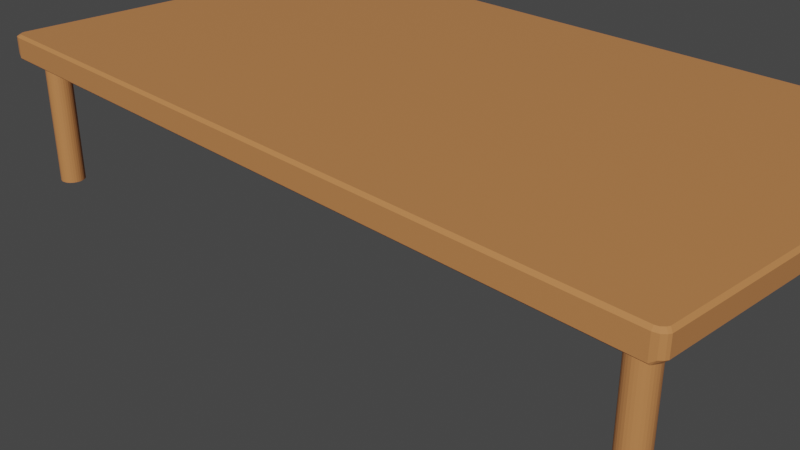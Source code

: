 # Source: Large_Table_rectangle_UV.blend  (saved by Blender 2.80.75; exported with 4.5.12 LTS)
import bpy
from mathutils import Matrix  # noqa: F401  (used for matrix-valued properties, if any)

bpy.ops.wm.read_factory_settings(use_empty=True)
scene = bpy.context.scene
scene.name = 'Scene'

# ---- collections
col_collection = bpy.data.collections.new('Collection'); scene.collection.children.link(col_collection)

# ---- materials (node trees are filled in below, after node groups)
mat_medium_wood_006 = bpy.data.materials.new('Medium Wood.006')
mat_medium_wood_006.preview_render_type = 'CUBE'
mat_outline_004 = bpy.data.materials.new('Outline.004')
mat_outline_004.use_backface_culling = True

# ---- material node trees
mat_medium_wood_006.use_nodes = True; mat_medium_wood_006.node_tree.nodes.clear()
_N = mat_medium_wood_006.node_tree.nodes; _L = mat_medium_wood_006.node_tree.links
n0 = _N.new('ShaderNodeOutputMaterial'); n0.name = 'Material Output'; n0.location = (421, 343)
n0.target = 'CYCLES'
n1 = _N.new('ShaderNodeBsdfPrincipled'); n1.name = 'Principled BSDF'; n1.location = (104, 337)
n1.distribution = 'GGX'
n1.subsurface_method = 'RANDOM_WALK_SKIN'
n1.inputs[0].default_value = (0.552, 0.2232, 0.07619, 1.0)
n1.inputs[3].default_value = 1.45
n1.inputs[27].default_value = (0.0, 0.0, 0.0, 1.0)
n1.inputs[28].default_value = 1.0
n2 = _N.new('ShaderNodeOutputMaterial'); n2.name = 'Material Output.001'; n2.location = (0, 0)
n2.target = 'EEVEE'
n3 = _N.new('ShaderNodeMixShader'); n3.name = 'Mix Shader'; n3.location = (0, 0)
n3.label = 'Disable Shadow'
n3.hide = True
n4 = _N.new('ShaderNodeLightPath'); n4.name = 'Light Path'; n4.location = (0, 0)
n4.hide = True
n5 = _N.new('ShaderNodeBsdfTransparent'); n5.name = 'Transparent BSDF'; n5.location = (0, 0)
n5.hide = True
_L.new(n1.outputs[0], n0.inputs[0])
_L.new(n1.outputs[0], n3.inputs[1])
_L.new(n3.outputs[0], n2.inputs[0])
_L.new(n4.outputs[1], n3.inputs[0])
_L.new(n5.outputs[0], n3.inputs[2])
n0.is_active_output = True
mat_outline_004.use_nodes = True; mat_outline_004.node_tree.nodes.clear()
_N = mat_outline_004.node_tree.nodes; _L = mat_outline_004.node_tree.links
n0 = _N.new('ShaderNodeOutputMaterial'); n0.name = 'Material Output'; n0.location = (300, 300)
n0.target = 'CYCLES'
n1 = _N.new('ShaderNodeEmission'); n1.name = 'Emission'; n1.location = (10, 300)
n1.inputs[0].default_value = (0.016, 0.01444, 0.03434, 1.0)
n2 = _N.new('ShaderNodeOutputMaterial'); n2.name = 'Material Output.001'; n2.location = (0, 0)
n2.target = 'EEVEE'
n3 = _N.new('ShaderNodeMixShader'); n3.name = 'Mix Shader'; n3.location = (0, 0)
n3.label = 'Disable Shadow'
n3.hide = True
n4 = _N.new('ShaderNodeLightPath'); n4.name = 'Light Path'; n4.location = (0, 0)
n4.hide = True
n5 = _N.new('ShaderNodeBsdfTransparent'); n5.name = 'Transparent BSDF'; n5.location = (0, 0)
n5.hide = True
_L.new(n1.outputs[0], n0.inputs[0])
_L.new(n1.outputs[0], n3.inputs[1])
_L.new(n3.outputs[0], n2.inputs[0])
_L.new(n4.outputs[1], n3.inputs[0])
_L.new(n5.outputs[0], n3.inputs[2])
n0.is_active_output = True

# ---- world
world_world = bpy.data.worlds.new('World'); scene.world = world_world
world_world.use_nodes = True; world_world.node_tree.nodes.clear()
_N = world_world.node_tree.nodes; _L = world_world.node_tree.links
n0 = _N.new('ShaderNodeOutputWorld'); n0.name = 'World Output'; n0.location = (300, 300)
n1 = _N.new('ShaderNodeBackground'); n1.name = 'Background'; n1.location = (10, 300)
n1.inputs[0].default_value = (0.05088, 0.05088, 0.05088, 1.0)
_L.new(n1.outputs[0], n0.inputs[0])
n0.is_active_output = True
world_world.color = (0.05088, 0.05088, 0.05088)
world_world.use_sun_shadow = False
world_world.sun_shadow_jitter_overblur = 0.0

# ---- cameras
cam_camera = bpy.data.cameras.new('Camera')
cam_camera.clip_end = 100.0
cam_camera.ortho_scale = 7.314

# ---- meshes
me_plane_016 = bpy.data.meshes.new('Plane.016')
me_plane_016.from_pydata([(-1.851, -2.913, 0.4847), (-1.842, -2.947, 0.5171), (-1.864, -2.937, 0.5171), (-1.903, -2.863, 0.4841), (-1.892, -2.873, 0.4727), (-1.892, -2.908, 0.5171), (1.892, -2.873, 0.474), (1.903, -2.863, 0.4854), (1.892, -2.908, 0.5179), (1.851, -2.913, 0.4855), (1.864, -2.937, 0.5179), (1.842, -2.947, 0.5179), (-1.892, 3.823, 0.4727), (-1.903, 3.813, 0.4841), (-1.892, 3.858, 0.5171), (-1.851, 3.863, 0.4847), (-1.864, 3.886, 0.5171), (-1.842, 3.897, 0.5171), (1.851, 3.863, 0.4855), (1.842, 3.897, 0.5179), (1.864, 3.886, 0.5179), (1.903, 3.813, 0.4854), (1.892, 3.823, 0.474), (1.892, 3.858, 0.5179), (-1.873, -2.854, 0.6941), (-1.866, -2.884, 0.6941), (-1.842, -2.908, 0.6941), (-1.821, -2.918, 0.6941), (1.821, -2.918, 0.6941), (1.842, -2.908, 0.6941), (1.873, -2.854, 0.6941), (1.866, -2.884, 0.6941), (-1.821, 3.868, 0.6941), (-1.842, 3.858, 0.6941), (-1.873, 3.804, 0.6941), (-1.866, 3.833, 0.6941), (1.873, 3.804, 0.6941), (1.866, 3.833, 0.6941), (1.842, 3.858, 0.6941), (1.821, 3.868, 0.6941), (-1.659, -2.575, -0.6036), (-1.659, -2.575, 0.5515), (-1.637, -2.577, -0.6036), (-1.637, -2.577, 0.5515), (-1.616, -2.584, -0.6036), (-1.616, -2.584, 0.5515), (-1.597, -2.594, -0.6036), (-1.597, -2.594, 0.5515), (-1.58, -2.608, -0.6036), (-1.58, -2.608, 0.5515), (-1.566, -2.625, -0.6036), (-1.566, -2.625, 0.5515), (-1.556, -2.644, -0.6036), (-1.556, -2.644, 0.5515), (-1.55, -2.665, -0.6036), (-1.55, -2.665, 0.5515), (-1.547, -2.687, -0.6036), (-1.547, -2.687, 0.5515), (-1.55, -2.709, -0.6036), (-1.55, -2.709, 0.5515), (-1.556, -2.729, -0.6036), (-1.556, -2.729, 0.5515), (-1.566, -2.749, -0.6036), (-1.566, -2.749, 0.5515), (-1.58, -2.766, -0.6036), (-1.58, -2.766, 0.5515), (-1.597, -2.78, -0.6036), (-1.597, -2.78, 0.5515), (-1.616, -2.79, -0.6036), (-1.616, -2.79, 0.5515), (-1.637, -2.796, -0.6036), (-1.637, -2.796, 0.5515), (-1.659, -2.798, -0.6036), (-1.659, -2.798, 0.5515), (-1.681, -2.796, -0.6036), (-1.681, -2.796, 0.5515), (-1.702, -2.79, -0.6036), (-1.702, -2.79, 0.5515), (-1.721, -2.78, -0.6036), (-1.721, -2.78, 0.5515), (-1.738, -2.766, -0.6036), (-1.738, -2.766, 0.5515), (-1.752, -2.749, -0.6036), (-1.752, -2.749, 0.5515), (-1.762, -2.729, -0.6036), (-1.762, -2.729, 0.5515), (-1.768, -2.709, -0.6036), (-1.768, -2.709, 0.5515), (-1.771, -2.687, -0.6036), (-1.771, -2.687, 0.5515), (-1.768, -2.665, -0.6036), (-1.768, -2.665, 0.5515), (-1.762, -2.644, -0.6036), (-1.762, -2.644, 0.5515), (-1.752, -2.625, -0.6036), (-1.752, -2.625, 0.5515), (-1.738, -2.608, -0.6036), (-1.738, -2.608, 0.5515), (-1.721, -2.594, -0.6036), (-1.721, -2.594, 0.5515), (-1.702, -2.584, -0.6036), (-1.702, -2.584, 0.5515), (-1.681, -2.577, -0.6036), (-1.681, -2.577, 0.5515), (1.659, -2.575, -0.6036), (1.659, -2.575, 0.5515), (1.681, -2.577, -0.6036), (1.681, -2.577, 0.5515), (1.702, -2.584, -0.6036), (1.702, -2.584, 0.5515), (1.721, -2.594, -0.6036), (1.721, -2.594, 0.5515), (1.738, -2.608, -0.6036), (1.738, -2.608, 0.5515), (1.752, -2.625, -0.6036), (1.752, -2.625, 0.5515), (1.762, -2.644, -0.6036), (1.762, -2.644, 0.5515), (1.768, -2.665, -0.6036), (1.768, -2.665, 0.5515), (1.771, -2.687, -0.6036), (1.771, -2.687, 0.5515), (1.768, -2.709, -0.6036), (1.768, -2.709, 0.5515), (1.762, -2.729, -0.6036), (1.762, -2.729, 0.5515), (1.752, -2.749, -0.6036), (1.752, -2.749, 0.5515), (1.738, -2.766, -0.6036), (1.738, -2.766, 0.5515), (1.721, -2.78, -0.6036), (1.721, -2.78, 0.5515), (1.702, -2.79, -0.6036), (1.702, -2.79, 0.5515), (1.681, -2.796, -0.6036), (1.681, -2.796, 0.5515), (1.659, -2.798, -0.6036), (1.659, -2.798, 0.5515), (1.637, -2.796, -0.6036), (1.637, -2.796, 0.5515), (1.616, -2.79, -0.6036), (1.616, -2.79, 0.5515), (1.597, -2.78, -0.6036), (1.597, -2.78, 0.5515), (1.58, -2.766, -0.6036), (1.58, -2.766, 0.5515), (1.566, -2.749, -0.6036), (1.566, -2.749, 0.5515), (1.556, -2.729, -0.6036), (1.556, -2.729, 0.5515), (1.55, -2.709, -0.6036), (1.55, -2.709, 0.5515), (1.547, -2.687, -0.6036), (1.547, -2.687, 0.5515), (1.55, -2.665, -0.6036), (1.55, -2.665, 0.5515), (1.556, -2.644, -0.6036), (1.556, -2.644, 0.5515), (1.566, -2.625, -0.6036), (1.566, -2.625, 0.5515), (1.58, -2.608, -0.6036), (1.58, -2.608, 0.5515), (1.597, -2.594, -0.6036), (1.597, -2.594, 0.5515), (1.616, -2.584, -0.6036), (1.616, -2.584, 0.5515), (1.637, -2.577, -0.6036), (1.637, -2.577, 0.5515), (1.637, 3.744, -0.6941), (1.616, 3.738, -0.6941), (1.597, 3.728, -0.6941), (1.58, 3.714, -0.6941), (1.566, 3.697, -0.6941), (1.556, 3.678, -0.6941), (1.55, 3.657, -0.6941), (1.547, 3.635, -0.6941), (1.55, 3.613, -0.6941), (1.556, 3.592, -0.6941), (1.566, 3.573, -0.6941), (1.58, 3.556, -0.6941), (1.597, 3.542, -0.6941), (1.616, 3.532, -0.6941), (1.637, 3.526, -0.6941), (1.659, 3.524, -0.6941), (1.681, 3.526, -0.6941), (1.702, 3.532, -0.6941), (1.721, 3.542, -0.6941), (1.738, 3.556, -0.6941), (1.752, 3.573, -0.6941), (1.762, 3.592, -0.6941), (1.768, 3.613, -0.6941), (1.771, 3.635, -0.6941), (1.768, 3.657, -0.6941), (1.762, 3.678, -0.6941), (1.752, 3.697, -0.6941), (1.738, 3.714, -0.6941), (1.721, 3.728, -0.6941), (1.702, 3.738, -0.6941), (1.681, 3.744, -0.6941), (1.659, 3.747, -0.6941), (-1.681, 3.744, -0.6941), (-1.702, 3.738, -0.6941), (-1.721, 3.728, -0.6941), (-1.738, 3.714, -0.6941), (-1.752, 3.697, -0.6941), (-1.762, 3.678, -0.6941), (-1.768, 3.657, -0.6941), (-1.771, 3.635, -0.6941), (-1.768, 3.613, -0.6941), (-1.762, 3.592, -0.6941), (-1.752, 3.573, -0.6941), (-1.738, 3.556, -0.6941), (-1.721, 3.542, -0.6941), (-1.702, 3.532, -0.6941), (-1.681, 3.526, -0.6941), (-1.659, 3.524, -0.6941), (-1.637, 3.526, -0.6941), (-1.616, 3.532, -0.6941), (-1.597, 3.542, -0.6941), (-1.58, 3.556, -0.6941), (-1.566, 3.573, -0.6941), (-1.556, 3.592, -0.6941), (-1.55, 3.613, -0.6941), (-1.547, 3.635, -0.6941), (-1.55, 3.657, -0.6941), (-1.556, 3.678, -0.6941), (-1.566, 3.697, -0.6941), (-1.58, 3.714, -0.6941), (-1.597, 3.728, -0.6941), (-1.616, 3.738, -0.6941), (-1.637, 3.744, -0.6941), (-1.659, 3.747, -0.6941), (1.637, 3.744, 0.5515), (1.637, 3.744, -0.6036), (1.616, 3.738, 0.5515), (1.616, 3.738, -0.6036), (1.597, 3.728, 0.5515), (1.597, 3.728, -0.6036), (1.58, 3.714, 0.5515), (1.58, 3.714, -0.6036), (1.566, 3.697, 0.5515), (1.566, 3.697, -0.6036), (1.556, 3.678, 0.5515), (1.556, 3.678, -0.6036), (1.55, 3.657, 0.5515), (1.55, 3.657, -0.6036), (1.547, 3.635, 0.5515), (1.547, 3.635, -0.6036), (1.55, 3.613, 0.5515), (1.55, 3.613, -0.6036), (1.556, 3.592, 0.5515), (1.556, 3.592, -0.6036), (1.566, 3.573, 0.5515), (1.566, 3.573, -0.6036), (1.58, 3.556, 0.5515), (1.58, 3.556, -0.6036), (1.597, 3.542, 0.5515), (1.597, 3.542, -0.6036), (1.616, 3.532, 0.5515), (1.616, 3.532, -0.6036), (1.637, 3.526, 0.5515), (1.637, 3.526, -0.6036), (1.659, 3.524, 0.5515), (1.659, 3.524, -0.6036), (1.681, 3.526, 0.5515), (1.681, 3.526, -0.6036), (1.702, 3.532, 0.5515), (1.702, 3.532, -0.6036), (1.721, 3.542, 0.5515), (1.721, 3.542, -0.6036), (1.738, 3.556, 0.5515), (1.738, 3.556, -0.6036), (1.752, 3.573, 0.5515), (1.752, 3.573, -0.6036), (1.762, 3.592, 0.5515), (1.762, 3.592, -0.6036), (1.768, 3.613, 0.5515), (1.768, 3.613, -0.6036), (1.771, 3.635, 0.5515), (1.771, 3.635, -0.6036), (1.768, 3.657, 0.5515), (1.768, 3.657, -0.6036), (1.762, 3.678, 0.5515), (1.762, 3.678, -0.6036), (1.752, 3.697, 0.5515), (1.752, 3.697, -0.6036), (1.738, 3.714, 0.5515), (1.738, 3.714, -0.6036), (-1.659, -2.575, -0.6941), (-1.637, -2.577, -0.6941), (-1.616, -2.584, -0.6941), (-1.597, -2.594, -0.6941), (-1.58, -2.608, -0.6941), (-1.566, -2.625, -0.6941), (-1.556, -2.644, -0.6941), (-1.55, -2.665, -0.6941), (-1.547, -2.687, -0.6941), (-1.55, -2.709, -0.6941), (-1.556, -2.729, -0.6941), (-1.566, -2.749, -0.6941), (-1.58, -2.766, -0.6941), (-1.597, -2.78, -0.6941), (-1.616, -2.79, -0.6941), (-1.637, -2.796, -0.6941), (-1.659, -2.798, -0.6941), (-1.681, -2.796, -0.6941), (-1.702, -2.79, -0.6941), (-1.721, -2.78, -0.6941), (-1.738, -2.766, -0.6941), (-1.752, -2.749, -0.6941), (-1.762, -2.729, -0.6941), (-1.768, -2.709, -0.6941), (-1.771, -2.687, -0.6941), (-1.768, -2.665, -0.6941), (-1.762, -2.644, -0.6941), (-1.752, -2.625, -0.6941), (-1.738, -2.608, -0.6941), (-1.721, -2.594, -0.6941), (-1.702, -2.584, -0.6941), (-1.681, -2.577, -0.6941), (1.659, -2.575, -0.6941), (1.681, -2.577, -0.6941), (1.702, -2.584, -0.6941), (1.721, -2.594, -0.6941), (1.738, -2.608, -0.6941), (1.752, -2.625, -0.6941), (1.762, -2.644, -0.6941), (1.768, -2.665, -0.6941), (1.771, -2.687, -0.6941), (1.768, -2.709, -0.6941), (1.762, -2.729, -0.6941), (1.752, -2.749, -0.6941), (1.738, -2.766, -0.6941), (1.721, -2.78, -0.6941), (1.702, -2.79, -0.6941), (1.681, -2.796, -0.6941), (1.659, -2.798, -0.6941), (1.637, -2.796, -0.6941), (1.616, -2.79, -0.6941), (1.597, -2.78, -0.6941), (1.58, -2.766, -0.6941), (1.566, -2.749, -0.6941), (1.556, -2.729, -0.6941), (1.55, -2.709, -0.6941), (1.547, -2.687, -0.6941), (1.55, -2.665, -0.6941), (1.556, -2.644, -0.6941), (1.566, -2.625, -0.6941), (1.58, -2.608, -0.6941), (1.597, -2.594, -0.6941), (1.616, -2.584, -0.6941), (1.637, -2.577, -0.6941), (1.721, 3.728, 0.5515), (1.721, 3.728, -0.6036), (1.702, 3.738, 0.5515), (1.702, 3.738, -0.6036), (1.681, 3.744, 0.5515), (1.681, 3.744, -0.6036), (1.659, 3.747, 0.5515), (1.659, 3.747, -0.6036), (-1.681, 3.744, 0.5515), (-1.681, 3.744, -0.6036), (-1.702, 3.738, 0.5515), (-1.702, 3.738, -0.6036), (-1.721, 3.728, 0.5515), (-1.721, 3.728, -0.6036), (-1.738, 3.714, 0.5515), (-1.738, 3.714, -0.6036), (-1.752, 3.697, 0.5515), (-1.752, 3.697, -0.6036), (-1.762, 3.678, 0.5515), (-1.762, 3.678, -0.6036), (-1.768, 3.657, 0.5515), (-1.768, 3.657, -0.6036), (-1.771, 3.635, 0.5515), (-1.771, 3.635, -0.6036), (-1.768, 3.613, 0.5515), (-1.768, 3.613, -0.6036), (-1.762, 3.592, 0.5515), (-1.762, 3.592, -0.6036), (-1.752, 3.573, 0.5515), (-1.752, 3.573, -0.6036), (-1.738, 3.556, 0.5515), (-1.738, 3.556, -0.6036), (-1.721, 3.542, 0.5515), (-1.721, 3.542, -0.6036), (-1.702, 3.532, 0.5515), (-1.702, 3.532, -0.6036), (-1.681, 3.526, 0.5515), (-1.681, 3.526, -0.6036), (-1.659, 3.524, 0.5515), (-1.659, 3.524, -0.6036), (-1.637, 3.526, 0.5515), (-1.637, 3.526, -0.6036), (-1.616, 3.532, 0.5515), (-1.616, 3.532, -0.6036), (-1.597, 3.542, 0.5515), (-1.597, 3.542, -0.6036), (-1.58, 3.556, 0.5515), (-1.58, 3.556, -0.6036), (-1.566, 3.573, 0.5515), (-1.566, 3.573, -0.6036), (-1.556, 3.592, 0.5515), (-1.556, 3.592, -0.6036), (-1.55, 3.613, 0.5515), (-1.55, 3.613, -0.6036), (-1.547, 3.635, 0.5515), (-1.547, 3.635, -0.6036), (-1.55, 3.657, 0.5515), (-1.55, 3.657, -0.6036), (-1.556, 3.678, 0.5515), (-1.556, 3.678, -0.6036), (-1.566, 3.697, 0.5515), (-1.566, 3.697, -0.6036), (-1.58, 3.714, 0.5515), (-1.58, 3.714, -0.6036), (-1.597, 3.728, 0.5515), (-1.597, 3.728, -0.6036), (-1.616, 3.738, 0.5515), (-1.616, 3.738, -0.6036), (-1.637, 3.744, 0.5515), (-1.637, 3.744, -0.6036), (-1.659, 3.747, 0.5515), (-1.659, 3.747, -0.6036), (-1.903, -2.863, 0.672), (-1.892, -2.908, 0.672), (-1.864, -2.937, 0.672), (-1.842, -2.947, 0.672), (1.842, -2.947, 0.672), (1.864, -2.937, 0.672), (1.892, -2.908, 0.672), (1.903, -2.863, 0.672), (-1.842, 3.897, 0.672), (-1.864, 3.886, 0.672), (-1.892, 3.858, 0.672), (-1.903, 3.813, 0.672), (1.903, 3.813, 0.672), (1.892, 3.858, 0.672), (1.864, 3.886, 0.672), (1.842, 3.897, 0.672)], [], [(0, 4, 12, 15, 18, 22, 6, 9), (14, 434, 433, 16), (437, 23, 20, 438), (13, 3, 424, 435), (19, 17, 432, 439), (7, 21, 436, 431), (1, 11, 428, 427), (8, 430, 429, 10), (0, 1, 2), (3, 4, 5), (6, 7, 8), (9, 10, 11), (12, 13, 14), (15, 16, 17), (18, 19, 20), (21, 22, 23), (24, 25, 26, 27, 28, 29, 31, 30, 36, 37, 38, 39, 32, 33, 35, 34), (15, 12, 14, 16), (13, 435, 434, 14), (432, 17, 16, 433), (436, 21, 23, 437), (22, 18, 20, 23), (19, 439, 438, 20), (9, 6, 8, 10), (7, 431, 430, 8), (428, 11, 10, 429), (424, 3, 5, 425), (4, 0, 2, 5), (1, 427, 426, 2), (12, 4, 3, 13), (11, 1, 0, 9), (17, 19, 18, 15), (21, 7, 6, 22), (425, 5, 2, 426), (257, 256, 254, 255), (40, 41, 43, 42), (42, 43, 45, 44), (44, 45, 47, 46), (46, 47, 49, 48), (48, 49, 51, 50), (50, 51, 53, 52), (52, 53, 55, 54), (54, 55, 57, 56), (56, 57, 59, 58), (58, 59, 61, 60), (60, 61, 63, 62), (62, 63, 65, 64), (64, 65, 67, 66), (66, 67, 69, 68), (68, 69, 71, 70), (70, 71, 73, 72), (72, 73, 75, 74), (74, 75, 77, 76), (76, 77, 79, 78), (78, 79, 81, 80), (80, 81, 83, 82), (82, 83, 85, 84), (84, 85, 87, 86), (86, 87, 89, 88), (88, 89, 91, 90), (90, 91, 93, 92), (92, 93, 95, 94), (94, 95, 97, 96), (96, 97, 99, 98), (98, 99, 101, 100), (43, 41, 103, 101, 99, 97, 95, 93, 91, 89, 87, 85, 83, 81, 79, 77, 75, 73, 71, 69, 67, 65, 63, 61, 59, 57, 55, 53, 51, 49, 47, 45), (100, 101, 103, 102), (102, 103, 41, 40), (104, 105, 107, 106), (106, 107, 109, 108), (108, 109, 111, 110), (110, 111, 113, 112), (112, 113, 115, 114), (114, 115, 117, 116), (116, 117, 119, 118), (118, 119, 121, 120), (120, 121, 123, 122), (122, 123, 125, 124), (124, 125, 127, 126), (126, 127, 129, 128), (128, 129, 131, 130), (130, 131, 133, 132), (132, 133, 135, 134), (134, 135, 137, 136), (136, 137, 139, 138), (138, 139, 141, 140), (140, 141, 143, 142), (142, 143, 145, 144), (144, 145, 147, 146), (146, 147, 149, 148), (148, 149, 151, 150), (150, 151, 153, 152), (152, 153, 155, 154), (154, 155, 157, 156), (156, 157, 159, 158), (158, 159, 161, 160), (160, 161, 163, 162), (162, 163, 165, 164), (107, 105, 167, 165, 163, 161, 159, 157, 155, 153, 151, 149, 147, 145, 143, 141, 139, 137, 135, 133, 131, 129, 127, 125, 123, 121, 119, 117, 115, 113, 111, 109), (164, 165, 167, 166), (166, 167, 105, 104), (387, 386, 384, 385), (257, 255, 179, 180), (357, 355, 197, 198), (393, 391, 215, 216), (359, 357, 198, 199), (361, 423, 231, 200), (397, 395, 217, 218), (399, 397, 218, 219), (267, 265, 184, 185), (401, 399, 219, 220), (269, 267, 185, 186), (403, 401, 220, 221), (271, 269, 186, 187), (405, 403, 221, 222), (273, 271, 187, 188), (407, 405, 222, 223), (275, 273, 188, 189), (409, 407, 223, 224), (277, 275, 189, 190), (411, 409, 224, 225), (279, 277, 190, 191), (413, 411, 225, 226), (281, 279, 191, 192), (415, 413, 226, 227), (283, 281, 192, 193), (417, 415, 227, 228), (285, 283, 193, 194), (419, 417, 228, 229), (287, 285, 194, 195), (421, 419, 229, 230), (74, 76, 306, 305), (199, 198, 197, 196, 195, 194, 193, 192, 191, 190, 189, 188, 187, 186, 185, 184, 183, 182, 181, 180, 179, 178, 177, 176, 175, 174, 173, 172, 171, 170, 169, 168), (233, 232, 358, 359), (356, 358, 232, 234, 236, 238, 240, 242, 244, 246, 248, 250, 252, 254, 256, 258, 260, 262, 264, 266, 268, 270, 272, 274, 276, 278, 280, 282, 284, 286, 352, 354), (239, 238, 236, 237), (243, 242, 240, 241), (247, 246, 244, 245), (251, 250, 248, 249), (255, 254, 252, 253), (259, 258, 256, 257), (263, 262, 260, 261), (267, 266, 264, 265), (271, 270, 268, 269), (275, 274, 272, 273), (279, 278, 276, 277), (283, 282, 280, 281), (287, 286, 284, 285), (355, 354, 352, 353), (359, 358, 356, 357), (363, 362, 360, 361), (365, 364, 362, 363), (369, 368, 366, 367), (373, 372, 370, 371), (377, 376, 374, 375), (381, 380, 378, 379), (385, 384, 382, 383), (389, 388, 386, 387), (393, 392, 390, 391), (397, 396, 394, 395), (401, 400, 398, 399), (405, 404, 402, 403), (389, 387, 213, 214), (409, 408, 406, 407), (231, 230, 229, 228, 227, 226, 225, 224, 223, 222, 221, 220, 219, 218, 217, 216, 215, 214, 213, 212, 211, 210, 209, 208, 207, 206, 205, 204, 203, 202, 201, 200), (108, 110, 323, 322), (265, 263, 183, 184), (413, 412, 410, 411), (415, 414, 412, 413), (288, 289, 290, 291, 292, 293, 294, 295, 296, 297, 298, 299, 300, 301, 302, 303, 304, 305, 306, 307, 308, 309, 310, 311, 312, 313, 314, 315, 316, 317, 318, 319), (320, 321, 322, 323, 324, 325, 326, 327, 328, 329, 330, 331, 332, 333, 334, 335, 336, 337, 338, 339, 340, 341, 342, 343, 344, 345, 346, 347, 348, 349, 350, 351), (417, 416, 414, 415), (419, 418, 416, 417), (379, 377, 208, 209), (395, 393, 216, 217), (144, 146, 341, 340), (110, 112, 324, 323), (76, 78, 307, 306), (42, 44, 290, 289), (391, 390, 388, 389), (261, 260, 258, 259), (247, 245, 174, 175), (263, 261, 182, 183), (146, 148, 342, 341), (112, 114, 325, 324), (78, 80, 308, 307), (44, 46, 291, 290), (395, 394, 392, 393), (265, 264, 262, 263), (381, 379, 209, 210), (363, 361, 200, 201), (148, 150, 343, 342), (114, 116, 326, 325), (80, 82, 309, 308), (46, 48, 292, 291), (399, 398, 396, 397), (269, 268, 266, 267), (249, 247, 175, 176), (365, 363, 201, 202), (150, 152, 344, 343), (116, 118, 327, 326), (82, 84, 310, 309), (48, 50, 293, 292), (403, 402, 400, 401), (273, 272, 270, 271), (383, 381, 210, 211), (233, 359, 199, 168), (152, 154, 345, 344), (118, 120, 328, 327), (84, 86, 311, 310), (50, 52, 294, 293), (407, 406, 404, 405), (277, 276, 274, 275), (251, 249, 176, 177), (367, 365, 202, 203), (154, 156, 346, 345), (120, 122, 329, 328), (86, 88, 312, 311), (52, 54, 295, 294), (411, 410, 408, 409), (281, 280, 278, 279), (385, 383, 211, 212), (235, 233, 168, 169), (156, 158, 347, 346), (122, 124, 330, 329), (88, 90, 313, 312), (54, 56, 296, 295), (355, 353, 196, 197), (285, 284, 282, 283), (253, 251, 177, 178), (369, 367, 203, 204), (158, 160, 348, 347), (124, 126, 331, 330), (90, 92, 314, 313), (56, 58, 297, 296), (353, 352, 286, 287), (387, 385, 212, 213), (237, 235, 169, 170), (160, 162, 349, 348), (126, 128, 332, 331), (92, 94, 315, 314), (58, 60, 298, 297), (357, 356, 354, 355), (353, 287, 195, 196), (371, 369, 204, 205), (162, 164, 350, 349), (128, 130, 333, 332), (94, 96, 316, 315), (255, 253, 178, 179), (60, 62, 299, 298), (361, 360, 422, 423), (239, 237, 170, 171), (164, 166, 351, 350), (130, 132, 334, 333), (96, 98, 317, 316), (62, 64, 300, 299), (420, 422, 360, 362, 364, 366, 368, 370, 372, 374, 376, 378, 380, 382, 384, 386, 388, 390, 392, 394, 396, 398, 400, 402, 404, 406, 408, 410, 412, 414, 416, 418), (235, 234, 232, 233), (373, 371, 205, 206), (166, 104, 320, 351), (132, 134, 335, 334), (98, 100, 318, 317), (64, 66, 301, 300), (367, 366, 364, 365), (237, 236, 234, 235), (241, 239, 171, 172), (134, 136, 336, 335), (100, 102, 319, 318), (66, 68, 302, 301), (371, 370, 368, 369), (241, 240, 238, 239), (375, 373, 206, 207), (423, 421, 230, 231), (136, 138, 337, 336), (102, 40, 288, 319), (68, 70, 303, 302), (375, 374, 372, 373), (245, 244, 242, 243), (243, 241, 172, 173), (104, 106, 321, 320), (391, 389, 214, 215), (138, 140, 338, 337), (70, 72, 304, 303), (379, 378, 376, 377), (249, 248, 246, 247), (377, 375, 207, 208), (259, 257, 180, 181), (140, 142, 339, 338), (106, 108, 322, 321), (72, 74, 305, 304), (383, 382, 380, 381), (253, 252, 250, 251), (245, 243, 173, 174), (261, 259, 181, 182), (142, 144, 340, 339), (40, 42, 289, 288), (423, 422, 420, 421), (421, 420, 418, 419), (25, 24, 424, 425), (27, 26, 426, 427), (29, 28, 428, 429), (30, 31, 430, 431), (33, 32, 432, 433), (34, 35, 434, 435), (37, 36, 436, 437), (39, 38, 438, 439), (35, 33, 433, 434), (38, 37, 437, 438), (31, 29, 429, 430), (26, 25, 425, 426), (24, 34, 435, 424), (28, 27, 427, 428), (36, 30, 431, 436), (32, 39, 439, 432)])
_uv = me_plane_016.uv_layers.new(name='UVMap')
_uv.uv.foreach_set('vector', [0.02671, 0.008566, 0.005853, 0.0275, 0.005853, 0.9725, 0.02671, 0.9914, 0.9733, 0.9914, 0.9941, 0.9725, 0.9941, 0.0275, 0.9733, 0.008566, 0.005556, 0.9798, 0.005556, 0.9798, 0.0202, 0.9944, 0.0202, 0.9944, 0.9944, 0.9798, 0.9944, 0.9798, 0.9798, 0.9944, 0.9798, 0.9944, 0.0, 0.9686, 0.0, 0.03142, 0.0, 0.03142, 0.0, 0.9686, 0.9684, 1.0, 0.03161, 1.0, 0.03161, 1.0, 0.9684, 1.0, 1.0, 0.03142, 1.0, 0.9686, 1.0, 0.9686, 1.0, 0.03142, 0.03161, 0.0, 0.9684, 0.0, 0.9684, 0.0, 0.03161, 0.0, 0.9944, 0.0202, 0.9944, 0.0202, 0.9798, 0.005556, 0.9798, 0.005556, 0.02671, 0.008566, 0.03161, 0.0, 0.0202, 0.005556, 0.0, 0.03142, 0.005853, 0.0275, 0.005556, 0.0202, 0.9941, 0.0275, 1.0, 0.03142, 0.9944, 0.0202, 0.9733, 0.008566, 0.9798, 0.005556, 0.9684, 0.0, 0.005853, 0.9725, 0.0, 0.9686, 0.005556, 0.9798, 0.02671, 0.9914, 0.0202, 0.9944, 0.03161, 1.0, 0.9733, 0.9914, 0.9684, 1.0, 0.9798, 0.9944, 1.0, 0.9686, 0.9941, 0.9725, 0.9944, 0.9798, 0.004988, 0.03122, 0.008656, 0.02376, 0.02139, 0.01203, 0.03201, 0.006751, 0.968, 0.006751, 0.9786, 0.01203, 0.9913, 0.02376, 0.995, 0.03122, 0.995, 0.9688, 0.9913, 0.9762, 0.9786, 0.988, 0.968, 0.9932, 0.03201, 0.9932, 0.02139, 0.988, 0.008656, 0.9762, 0.004988, 0.9688, 0.02671, 0.9914, 0.005853, 0.9725, 0.005556, 0.9798, 0.0202, 0.9944, 0.0, 0.9686, 0.0, 0.9686, 0.005556, 0.9798, 0.005556, 0.9798, 0.03161, 1.0, 0.03161, 1.0, 0.0202, 0.9944, 0.0202, 0.9944, 1.0, 0.9686, 1.0, 0.9686, 0.9944, 0.9798, 0.9944, 0.9798, 0.9941, 0.9725, 0.9733, 0.9914, 0.9798, 0.9944, 0.9944, 0.9798, 0.9684, 1.0, 0.9684, 1.0, 0.9798, 0.9944, 0.9798, 0.9944, 0.9733, 0.008566, 0.9941, 0.0275, 0.9944, 0.0202, 0.9798, 0.005556, 1.0, 0.03142, 1.0, 0.03142, 0.9944, 0.0202, 0.9944, 0.0202, 0.9684, 0.0, 0.9684, 0.0, 0.9798, 0.005556, 0.9798, 0.005556, 0.0, 0.03142, 0.0, 0.03142, 0.005556, 0.0202, 0.005556, 0.0202, 0.005853, 0.0275, 0.02671, 0.008566, 0.0202, 0.005556, 0.005556, 0.0202, 0.03161, 0.0, 0.03161, 0.0, 0.0202, 0.005556, 0.0202, 0.005556, 0.005853, 0.9725, 0.005853, 0.0275, 0.0, 0.03142, 0.0, 0.9686, 0.9684, 0.0, 0.03161, 0.0, 0.02671, 0.008566, 0.9733, 0.008566, 0.03161, 1.0, 0.9684, 1.0, 0.9733, 0.9914, 0.02671, 0.9914, 1.0, 0.9686, 1.0, 0.03142, 0.9941, 0.0275, 0.9941, 0.9725, 0.005556, 0.0202, 0.005556, 0.0202, 0.0202, 0.005556, 0.0202, 0.005556, 0.4062, 0.5, 0.4062, 1.0, 0.375, 1.0, 0.375, 0.5, 1.0, 0.5, 1.0, 1.0, 0.9688, 1.0, 0.9688, 0.5, 0.9688, 0.5, 0.9688, 1.0, 0.9375, 1.0, 0.9375, 0.5, 0.9375, 0.5, 0.9375, 1.0, 0.9062, 1.0, 0.9062, 0.5, 0.9062, 0.5, 0.9062, 1.0, 0.875, 1.0, 0.875, 0.5, 0.875, 0.5, 0.875, 1.0, 0.8438, 1.0, 0.8438, 0.5, 0.8438, 0.5, 0.8438, 1.0, 0.8125, 1.0, 0.8125, 0.5, 0.8125, 0.5, 0.8125, 1.0, 0.7812, 1.0, 0.7812, 0.5, 0.7812, 0.5, 0.7812, 1.0, 0.75, 1.0, 0.75, 0.5, 0.75, 0.5, 0.75, 1.0, 0.7188, 1.0, 0.7188, 0.5, 0.7188, 0.5, 0.7188, 1.0, 0.6875, 1.0, 0.6875, 0.5, 0.6875, 0.5, 0.6875, 1.0, 0.6562, 1.0, 0.6562, 0.5, 0.6562, 0.5, 0.6562, 1.0, 0.625, 1.0, 0.625, 0.5, 0.625, 0.5, 0.625, 1.0, 0.5938, 1.0, 0.5938, 0.5, 0.5938, 0.5, 0.5938, 1.0, 0.5625, 1.0, 0.5625, 0.5, 0.5625, 0.5, 0.5625, 1.0, 0.5312, 1.0, 0.5312, 0.5, 0.5312, 0.5, 0.5312, 1.0, 0.5, 1.0, 0.5, 0.5, 0.5, 0.5, 0.5, 1.0, 0.4688, 1.0, 0.4688, 0.5, 0.4688, 0.5, 0.4688, 1.0, 0.4375, 1.0, 0.4375, 0.5, 0.4375, 0.5, 0.4375, 1.0, 0.4062, 1.0, 0.4062, 0.5, 0.4062, 0.5, 0.4062, 1.0, 0.375, 1.0, 0.375, 0.5, 0.375, 0.5, 0.375, 1.0, 0.3438, 1.0, 0.3438, 0.5, 0.3438, 0.5, 0.3438, 1.0, 0.3125, 1.0, 0.3125, 0.5, 0.3125, 0.5, 0.3125, 1.0, 0.2812, 1.0, 0.2812, 0.5, 0.2812, 0.5, 0.2812, 1.0, 0.25, 1.0, 0.25, 0.5, 0.25, 0.5, 0.25, 1.0, 0.2188, 1.0, 0.2188, 0.5, 0.2188, 0.5, 0.2188, 1.0, 0.1875, 1.0, 0.1875, 0.5, 0.1875, 0.5, 0.1875, 1.0, 0.1562, 1.0, 0.1562, 0.5, 0.1562, 0.5, 0.1562, 1.0, 0.125, 1.0, 0.125, 0.5, 0.125, 0.5, 0.125, 1.0, 0.09375, 1.0, 0.09375, 0.5, 0.09375, 0.5, 0.09375, 1.0, 0.0625, 1.0, 0.0625, 0.5, 0.4731, 0.2812, 0.4669, 0.2818, 0.4607, 0.2812, 0.4547, 0.2794, 0.4492, 0.2764, 0.4444, 0.2725, 0.4404, 0.2677, 0.4375, 0.2622, 0.4357, 0.2562, 0.4351, 0.25, 0.4357, 0.2438, 0.4375, 0.2378, 0.4404, 0.2323, 0.4444, 0.2275, 0.4492, 0.2236, 0.4547, 0.2206, 0.4607, 0.2188, 0.4669, 0.2182, 0.4731, 0.2188, 0.479, 0.2206, 0.4845, 0.2236, 0.4894, 0.2275, 0.4933, 0.2323, 0.4963, 0.2378, 0.4981, 0.2438, 0.4987, 0.25, 0.4981, 0.2562, 0.4963, 0.2622, 0.4933, 0.2677, 0.4894, 0.2725, 0.4845, 0.2764, 0.479, 0.2794, 0.0625, 0.5, 0.0625, 1.0, 0.03125, 1.0, 0.03125, 0.5, 0.03125, 0.5, 0.03125, 1.0, 0.0, 1.0, 0.0, 0.5, 1.0, 0.5, 1.0, 1.0, 0.9688, 1.0, 0.9688, 0.5, 0.9688, 0.5, 0.9688, 1.0, 0.9375, 1.0, 0.9375, 0.5, 0.9375, 0.5, 0.9375, 1.0, 0.9062, 1.0, 0.9062, 0.5, 0.9062, 0.5, 0.9062, 1.0, 0.875, 1.0, 0.875, 0.5, 0.875, 0.5, 0.875, 1.0, 0.8438, 1.0, 0.8438, 0.5, 0.8438, 0.5, 0.8438, 1.0, 0.8125, 1.0, 0.8125, 0.5, 0.8125, 0.5, 0.8125, 1.0, 0.7812, 1.0, 0.7812, 0.5, 0.7812, 0.5, 0.7812, 1.0, 0.75, 1.0, 0.75, 0.5, 0.75, 0.5, 0.75, 1.0, 0.7188, 1.0, 0.7188, 0.5, 0.7188, 0.5, 0.7188, 1.0, 0.6875, 1.0, 0.6875, 0.5, 0.6875, 0.5, 0.6875, 1.0, 0.6562, 1.0, 0.6562, 0.5, 0.6562, 0.5, 0.6562, 1.0, 0.625, 1.0, 0.625, 0.5, 0.625, 0.5, 0.625, 1.0, 0.5938, 1.0, 0.5938, 0.5, 0.5938, 0.5, 0.5938, 1.0, 0.5625, 1.0, 0.5625, 0.5, 0.5625, 0.5, 0.5625, 1.0, 0.5312, 1.0, 0.5312, 0.5, 0.5312, 0.5, 0.5312, 1.0, 0.5, 1.0, 0.5, 0.5, 0.5, 0.5, 0.5, 1.0, 0.4688, 1.0, 0.4688, 0.5, 0.4688, 0.5, 0.4688, 1.0, 0.4375, 1.0, 0.4375, 0.5, 0.4375, 0.5, 0.4375, 1.0, 0.4062, 1.0, 0.4062, 0.5, 0.4062, 0.5, 0.4062, 1.0, 0.375, 1.0, 0.375, 0.5, 0.375, 0.5, 0.375, 1.0, 0.3438, 1.0, 0.3438, 0.5, 0.3438, 0.5, 0.3438, 1.0, 0.3125, 1.0, 0.3125, 0.5, 0.3125, 0.5, 0.3125, 1.0, 0.2812, 1.0, 0.2812, 0.5, 0.2812, 0.5, 0.2812, 1.0, 0.25, 1.0, 0.25, 0.5, 0.25, 0.5, 0.25, 1.0, 0.2188, 1.0, 0.2188, 0.5, 0.2188, 0.5, 0.2188, 1.0, 0.1875, 1.0, 0.1875, 0.5, 0.1875, 0.5, 0.1875, 1.0, 0.1562, 1.0, 0.1562, 0.5, 0.1562, 0.5, 0.1562, 1.0, 0.125, 1.0, 0.125, 0.5, 0.125, 0.5, 0.125, 1.0, 0.09375, 1.0, 0.09375, 0.5, 0.09375, 0.5, 0.09375, 1.0, 0.0625, 1.0, 0.0625, 0.5, 0.4731, 0.2812, 0.4669, 0.2818, 0.4607, 0.2812, 0.4547, 0.2794, 0.4492, 0.2764, 0.4444, 0.2725, 0.4404, 0.2677, 0.4375, 0.2622, 0.4357, 0.2562, 0.4351, 0.25, 0.4357, 0.2438, 0.4375, 0.2378, 0.4404, 0.2323, 0.4444, 0.2275, 0.4492, 0.2236, 0.4547, 0.2206, 0.4607, 0.2188, 0.4669, 0.2182, 0.4731, 0.2188, 0.479, 0.2206, 0.4845, 0.2236, 0.4894, 0.2275, 0.4933, 0.2323, 0.4963, 0.2378, 0.4981, 0.2438, 0.4987, 0.25, 0.4981, 0.2562, 0.4963, 0.2622, 0.4933, 0.2677, 0.4894, 0.2725, 0.4845, 0.2764, 0.479, 0.2794, 0.0625, 0.5, 0.0625, 1.0, 0.03125, 1.0, 0.03125, 0.5, 0.03125, 0.5, 0.03125, 1.0, 0.0, 1.0, 0.0, 0.5, 0.4375, 0.5, 0.4375, 1.0, 0.4062, 1.0, 0.4062, 0.5, 0.4062, 0.5, 0.375, 0.5, 0.375, 0.5, 0.4062, 0.5, 0.9688, 0.5, 0.9375, 0.5, 0.9375, 0.5, 0.9688, 0.5, 0.5312, 0.5, 0.5, 0.5, 0.5, 0.5, 0.5312, 0.5, 1.0, 0.5, 0.9688, 0.5, 0.9688, 0.5, 1.0, 0.5, 0.03125, 0.5, 0.0, 0.5, 0.0, 0.5, 0.03125, 0.5, 0.5938, 0.5, 0.5625, 0.5, 0.5625, 0.5, 0.5938, 0.5, 0.625, 0.5, 0.5938, 0.5, 0.5938, 0.5, 0.625, 0.5, 0.5625, 0.5, 0.5312, 0.5, 0.5312, 0.5, 0.5625, 0.5, 0.6562, 0.5, 0.625, 0.5, 0.625, 0.5, 0.6562, 0.5, 0.5938, 0.5, 0.5625, 0.5, 0.5625, 0.5, 0.5938, 0.5, 0.6875, 0.5, 0.6562, 0.5, 0.6562, 0.5, 0.6875, 0.5, 0.625, 0.5, 0.5938, 0.5, 0.5938, 0.5, 0.625, 0.5, 0.7188, 0.5, 0.6875, 0.5, 0.6875, 0.5, 0.7188, 0.5, 0.6562, 0.5, 0.625, 0.5, 0.625, 0.5, 0.6562, 0.5, 0.75, 0.5, 0.7188, 0.5, 0.7188, 0.5, 0.75, 0.5, 0.6875, 0.5, 0.6562, 0.5, 0.6562, 0.5, 0.6875, 0.5, 0.7812, 0.5, 0.75, 0.5, 0.75, 0.5, 0.7812, 0.5, 0.7188, 0.5, 0.6875, 0.5, 0.6875, 0.5, 0.7188, 0.5, 0.8125, 0.5, 0.7812, 0.5, 0.7812, 0.5, 0.8125, 0.5, 0.75, 0.5, 0.7188, 0.5, 0.7188, 0.5, 0.75, 0.5, 0.8438, 0.5, 0.8125, 0.5, 0.8125, 0.5, 0.8438, 0.5, 0.7812, 0.5, 0.75, 0.5, 0.75, 0.5, 0.7812, 0.5, 0.875, 0.5, 0.8438, 0.5, 0.8438, 0.5, 0.875, 0.5, 0.8125, 0.5, 0.7812, 0.5, 0.7812, 0.5, 0.8125, 0.5, 0.9062, 0.5, 0.875, 0.5, 0.875, 0.5, 0.9062, 0.5, 0.8438, 0.5, 0.8125, 0.5, 0.8125, 0.5, 0.8438, 0.5, 0.9375, 0.5, 0.9062, 0.5, 0.9062, 0.5, 0.9375, 0.5, 0.875, 0.5, 0.8438, 0.5, 0.8438, 0.5, 0.875, 0.5, 0.9688, 0.5, 0.9375, 0.5, 0.9375, 0.5, 0.9688, 0.5, 0.4688, 0.5, 0.4375, 0.5, 0.4375, 0.5, 0.4688, 0.5, 0.5331, 0.2818, 0.5393, 0.2812, 0.5453, 0.2794, 0.5508, 0.2764, 0.5556, 0.2725, 0.5596, 0.2677, 0.5625, 0.2622, 0.5643, 0.2562, 0.5649, 0.25, 0.5643, 0.2438, 0.5625, 0.2378, 0.5596, 0.2323, 0.5556, 0.2275, 0.5508, 0.2236, 0.5453, 0.2206, 0.5393, 0.2188, 0.5331, 0.2182, 0.5269, 0.2188, 0.521, 0.2206, 0.5155, 0.2236, 0.5106, 0.2275, 0.5067, 0.2323, 0.5037, 0.2378, 0.5019, 0.2438, 0.5013, 0.25, 0.5019, 0.2562, 0.5037, 0.2622, 0.5067, 0.2677, 0.5106, 0.2725, 0.5155, 0.2764, 0.521, 0.2794, 0.5269, 0.2812, 0.03125, 0.5, 0.03125, 1.0, 0.0, 1.0, 0.0, 0.5, 0.4731, 0.2812, 0.4669, 0.2818, 0.4607, 0.2812, 0.4547, 0.2794, 0.4492, 0.2764, 0.4444, 0.2725, 0.4404, 0.2677, 0.4375, 0.2622, 0.4357, 0.2562, 0.4351, 0.25, 0.4357, 0.2438, 0.4375, 0.2378, 0.4404, 0.2323, 0.4444, 0.2275, 0.4492, 0.2236, 0.4547, 0.2206, 0.4607, 0.2188, 0.4669, 0.2182, 0.4731, 0.2188, 0.479, 0.2206, 0.4845, 0.2236, 0.4894, 0.2275, 0.4933, 0.2323, 0.4963, 0.2378, 0.4981, 0.2438, 0.4987, 0.25, 0.4981, 0.2562, 0.4963, 0.2622, 0.4933, 0.2677, 0.4894, 0.2725, 0.4845, 0.2764, 0.479, 0.2794, 0.125, 0.5, 0.125, 1.0, 0.09375, 1.0, 0.09375, 0.5, 0.1875, 0.5, 0.1875, 1.0, 0.1562, 1.0, 0.1562, 0.5, 0.25, 0.5, 0.25, 1.0, 0.2188, 1.0, 0.2188, 0.5, 0.3125, 0.5, 0.3125, 1.0, 0.2812, 1.0, 0.2812, 0.5, 0.375, 0.5, 0.375, 1.0, 0.3438, 1.0, 0.3438, 0.5, 0.4375, 0.5, 0.4375, 1.0, 0.4062, 1.0, 0.4062, 0.5, 0.5, 0.5, 0.5, 1.0, 0.4688, 1.0, 0.4688, 0.5, 0.5625, 0.5, 0.5625, 1.0, 0.5312, 1.0, 0.5312, 0.5, 0.625, 0.5, 0.625, 1.0, 0.5938, 1.0, 0.5938, 0.5, 0.6875, 0.5, 0.6875, 1.0, 0.6562, 1.0, 0.6562, 0.5, 0.75, 0.5, 0.75, 1.0, 0.7188, 1.0, 0.7188, 0.5, 0.8125, 0.5, 0.8125, 1.0, 0.7812, 1.0, 0.7812, 0.5, 0.875, 0.5, 0.875, 1.0, 0.8438, 1.0, 0.8438, 0.5, 0.9375, 0.5, 0.9375, 1.0, 0.9062, 1.0, 0.9062, 0.5, 1.0, 0.5, 1.0, 1.0, 0.9688, 1.0, 0.9688, 0.5, 0.0625, 0.5, 0.0625, 1.0, 0.03125, 1.0, 0.03125, 0.5, 0.09375, 0.5, 0.09375, 1.0, 0.0625, 1.0, 0.0625, 0.5, 0.1562, 0.5, 0.1562, 1.0, 0.125, 1.0, 0.125, 0.5, 0.2188, 0.5, 0.2188, 1.0, 0.1875, 1.0, 0.1875, 0.5, 0.2812, 0.5, 0.2812, 1.0, 0.25, 1.0, 0.25, 0.5, 0.3438, 0.5, 0.3438, 1.0, 0.3125, 1.0, 0.3125, 0.5, 0.4062, 0.5, 0.4062, 1.0, 0.375, 1.0, 0.375, 0.5, 0.4688, 0.5, 0.4688, 1.0, 0.4375, 1.0, 0.4375, 0.5, 0.5312, 0.5, 0.5312, 1.0, 0.5, 1.0, 0.5, 0.5, 0.5938, 0.5, 0.5938, 1.0, 0.5625, 1.0, 0.5625, 0.5, 0.6562, 0.5, 0.6562, 1.0, 0.625, 1.0, 0.625, 0.5, 0.7188, 0.5, 0.7188, 1.0, 0.6875, 1.0, 0.6875, 0.5, 0.4688, 0.5, 0.4375, 0.5, 0.4375, 0.5, 0.4688, 0.5, 0.7812, 0.5, 0.7812, 1.0, 0.75, 1.0, 0.75, 0.5, 0.5331, 0.2818, 0.5393, 0.2812, 0.5453, 0.2794, 0.5508, 0.2764, 0.5556, 0.2725, 0.5596, 0.2677, 0.5625, 0.2622, 0.5643, 0.2562, 0.5649, 0.25, 0.5643, 0.2438, 0.5625, 0.2378, 0.5596, 0.2323, 0.5556, 0.2275, 0.5508, 0.2236, 0.5453, 0.2206, 0.5393, 0.2188, 0.5331, 0.2182, 0.5269, 0.2188, 0.521, 0.2206, 0.5155, 0.2236, 0.5106, 0.2275, 0.5067, 0.2323, 0.5037, 0.2378, 0.5019, 0.2438, 0.5013, 0.25, 0.5019, 0.2562, 0.5037, 0.2622, 0.5067, 0.2677, 0.5106, 0.2725, 0.5155, 0.2764, 0.521, 0.2794, 0.5269, 0.2812, 0.9375, 0.5, 0.9062, 0.5, 0.9062, 0.5, 0.9375, 0.5, 0.5312, 0.5, 0.5, 0.5, 0.5, 0.5, 0.5312, 0.5, 0.8438, 0.5, 0.8438, 1.0, 0.8125, 1.0, 0.8125, 0.5, 0.875, 0.5, 0.875, 1.0, 0.8438, 1.0, 0.8438, 0.5, 0.5331, 0.2818, 0.5393, 0.2812, 0.5453, 0.2794, 0.5508, 0.2764, 0.5556, 0.2725, 0.5596, 0.2677, 0.5625, 0.2622, 0.5643, 0.2562, 0.5649, 0.25, 0.5643, 0.2438, 0.5625, 0.2378, 0.5596, 0.2323, 0.5556, 0.2275, 0.5508, 0.2236, 0.5453, 0.2206, 0.5393, 0.2188, 0.5331, 0.2182, 0.5269, 0.2188, 0.521, 0.2206, 0.5155, 0.2236, 0.5106, 0.2275, 0.5067, 0.2323, 0.5037, 0.2378, 0.5019, 0.2438, 0.5013, 0.25, 0.5019, 0.2562, 0.5037, 0.2622, 0.5067, 0.2677, 0.5106, 0.2725, 0.5155, 0.2764, 0.521, 0.2794, 0.5269, 0.2812, 0.5331, 0.2818, 0.5393, 0.2812, 0.5453, 0.2794, 0.5508, 0.2764, 0.5556, 0.2725, 0.5596, 0.2677, 0.5625, 0.2622, 0.5643, 0.2562, 0.5649, 0.25, 0.5643, 0.2438, 0.5625, 0.2378, 0.5596, 0.2323, 0.5556, 0.2275, 0.5508, 0.2236, 0.5453, 0.2206, 0.5393, 0.2188, 0.5331, 0.2182, 0.5269, 0.2188, 0.521, 0.2206, 0.5155, 0.2236, 0.5106, 0.2275, 0.5067, 0.2323, 0.5037, 0.2378, 0.5019, 0.2438, 0.5013, 0.25, 0.5019, 0.2562, 0.5037, 0.2622, 0.5067, 0.2677, 0.5106, 0.2725, 0.5155, 0.2764, 0.521, 0.2794, 0.5269, 0.2812, 0.9062, 0.5, 0.9062, 1.0, 0.875, 1.0, 0.875, 0.5, 0.9375, 0.5, 0.9375, 1.0, 0.9062, 1.0, 0.9062, 0.5, 0.3125, 0.5, 0.2812, 0.5, 0.2812, 0.5, 0.3125, 0.5, 0.5625, 0.5, 0.5312, 0.5, 0.5312, 0.5, 0.5625, 0.5, 0.375, 0.5, 0.3438, 0.5, 0.3438, 0.5, 0.375, 0.5, 0.9062, 0.5, 0.875, 0.5, 0.875, 0.5, 0.9062, 0.5, 0.4375, 0.5, 0.4062, 0.5, 0.4062, 0.5, 0.4375, 0.5, 0.9688, 0.5, 0.9375, 0.5, 0.9375, 0.5, 0.9688, 0.5, 0.5, 0.5, 0.5, 1.0, 0.4688, 1.0, 0.4688, 0.5, 0.4688, 0.5, 0.4688, 1.0, 0.4375, 1.0, 0.4375, 0.5, 0.25, 0.5, 0.2188, 0.5, 0.2188, 0.5, 0.25, 0.5, 0.5, 0.5, 0.4688, 0.5, 0.4688, 0.5, 0.5, 0.5, 0.3438, 0.5, 0.3125, 0.5, 0.3125, 0.5, 0.3438, 0.5, 0.875, 0.5, 0.8438, 0.5, 0.8438, 0.5, 0.875, 0.5, 0.4062, 0.5, 0.375, 0.5, 0.375, 0.5, 0.4062, 0.5, 0.9375, 0.5, 0.9062, 0.5, 0.9062, 0.5, 0.9375, 0.5, 0.5625, 0.5, 0.5625, 1.0, 0.5312, 1.0, 0.5312, 0.5, 0.5312, 0.5, 0.5312, 1.0, 0.5, 1.0, 0.5, 0.5, 0.3438, 0.5, 0.3125, 0.5, 0.3125, 0.5, 0.3438, 0.5, 0.0625, 0.5, 0.03125, 0.5, 0.03125, 0.5, 0.0625, 0.5, 0.3125, 0.5, 0.2812, 0.5, 0.2812, 0.5, 0.3125, 0.5, 0.8438, 0.5, 0.8125, 0.5, 0.8125, 0.5, 0.8438, 0.5, 0.375, 0.5, 0.3438, 0.5, 0.3438, 0.5, 0.375, 0.5, 0.9062, 0.5, 0.875, 0.5, 0.875, 0.5, 0.9062, 0.5, 0.625, 0.5, 0.625, 1.0, 0.5938, 1.0, 0.5938, 0.5, 0.5938, 0.5, 0.5938, 1.0, 0.5625, 1.0, 0.5625, 0.5, 0.2812, 0.5, 0.25, 0.5, 0.25, 0.5, 0.2812, 0.5, 0.09375, 0.5, 0.0625, 0.5, 0.0625, 0.5, 0.09375, 0.5, 0.2812, 0.5, 0.25, 0.5, 0.25, 0.5, 0.2812, 0.5, 0.8125, 0.5, 0.7812, 0.5, 0.7812, 0.5, 0.8125, 0.5, 0.3438, 0.5, 0.3125, 0.5, 0.3125, 0.5, 0.3438, 0.5, 0.875, 0.5, 0.8438, 0.5, 0.8438, 0.5, 0.875, 0.5, 0.6875, 0.5, 0.6875, 1.0, 0.6562, 1.0, 0.6562, 0.5, 0.6562, 0.5, 0.6562, 1.0, 0.625, 1.0, 0.625, 0.5, 0.375, 0.5, 0.3438, 0.5, 0.3438, 0.5, 0.375, 0.5, 0.03125, 0.5, 0.0, 0.5, 0.0, 0.5, 0.03125, 0.5, 0.25, 0.5, 0.2188, 0.5, 0.2188, 0.5, 0.25, 0.5, 0.7812, 0.5, 0.75, 0.5, 0.75, 0.5, 0.7812, 0.5, 0.3125, 0.5, 0.2812, 0.5, 0.2812, 0.5, 0.3125, 0.5, 0.8438, 0.5, 0.8125, 0.5, 0.8125, 0.5, 0.8438, 0.5, 0.75, 0.5, 0.75, 1.0, 0.7188, 1.0, 0.7188, 0.5, 0.7188, 0.5, 0.7188, 1.0, 0.6875, 1.0, 0.6875, 0.5, 0.3125, 0.5, 0.2812, 0.5, 0.2812, 0.5, 0.3125, 0.5, 0.125, 0.5, 0.09375, 0.5, 0.09375, 0.5, 0.125, 0.5, 0.2188, 0.5, 0.1875, 0.5, 0.1875, 0.5, 0.2188, 0.5, 0.75, 0.5, 0.7188, 0.5, 0.7188, 0.5, 0.75, 0.5, 0.2812, 0.5, 0.25, 0.5, 0.25, 0.5, 0.2812, 0.5, 0.8125, 0.5, 0.7812, 0.5, 0.7812, 0.5, 0.8125, 0.5, 0.8125, 0.5, 0.8125, 1.0, 0.7812, 1.0, 0.7812, 0.5, 0.7812, 0.5, 0.7812, 1.0, 0.75, 1.0, 0.75, 0.5, 0.4062, 0.5, 0.375, 0.5, 0.375, 0.5, 0.4062, 0.5, 0.0625, 0.5, 0.03125, 0.5, 0.03125, 0.5, 0.0625, 0.5, 0.1875, 0.5, 0.1562, 0.5, 0.1562, 0.5, 0.1875, 0.5, 0.7188, 0.5, 0.6875, 0.5, 0.6875, 0.5, 0.7188, 0.5, 0.25, 0.5, 0.2188, 0.5, 0.2188, 0.5, 0.25, 0.5, 0.7812, 0.5, 0.75, 0.5, 0.75, 0.5, 0.7812, 0.5, 0.9375, 0.5, 0.9062, 0.5, 0.9062, 0.5, 0.9375, 0.5, 0.8438, 0.5, 0.8438, 1.0, 0.8125, 1.0, 0.8125, 0.5, 0.3438, 0.5, 0.3125, 0.5, 0.3125, 0.5, 0.3438, 0.5, 0.1562, 0.5, 0.125, 0.5, 0.125, 0.5, 0.1562, 0.5, 0.1562, 0.5, 0.125, 0.5, 0.125, 0.5, 0.1562, 0.5, 0.6875, 0.5, 0.6562, 0.5, 0.6562, 0.5, 0.6875, 0.5, 0.2188, 0.5, 0.1875, 0.5, 0.1875, 0.5, 0.2188, 0.5, 0.75, 0.5, 0.7188, 0.5, 0.7188, 0.5, 0.75, 0.5, 0.9062, 0.5, 0.9062, 1.0, 0.875, 1.0, 0.875, 0.5, 0.4375, 0.5, 0.4062, 0.5, 0.4062, 0.5, 0.4375, 0.5, 0.09375, 0.5, 0.0625, 0.5, 0.0625, 0.5, 0.09375, 0.5, 0.125, 0.5, 0.09375, 0.5, 0.09375, 0.5, 0.125, 0.5, 0.6562, 0.5, 0.625, 0.5, 0.625, 0.5, 0.6562, 0.5, 0.1875, 0.5, 0.1562, 0.5, 0.1562, 0.5, 0.1875, 0.5, 0.7188, 0.5, 0.6875, 0.5, 0.6875, 0.5, 0.7188, 0.5, 0.9688, 0.5, 0.9688, 1.0, 0.9375, 1.0, 0.9375, 0.5, 0.9062, 0.5, 0.875, 0.5, 0.875, 0.5, 0.9062, 0.5, 0.1875, 0.5, 0.1562, 0.5, 0.1562, 0.5, 0.1875, 0.5, 0.09375, 0.5, 0.0625, 0.5, 0.0625, 0.5, 0.09375, 0.5, 0.625, 0.5, 0.5938, 0.5, 0.5938, 0.5, 0.625, 0.5, 0.1562, 0.5, 0.125, 0.5, 0.125, 0.5, 0.1562, 0.5, 0.375, 0.5, 0.3438, 0.5, 0.3438, 0.5, 0.375, 0.5, 0.6875, 0.5, 0.6562, 0.5, 0.6562, 0.5, 0.6875, 0.5, 0.03125, 0.5, 0.03125, 1.0, 0.0, 1.0, 0.0, 0.5, 0.125, 0.5, 0.09375, 0.5, 0.09375, 0.5, 0.125, 0.5, 0.0625, 0.5, 0.03125, 0.5, 0.03125, 0.5, 0.0625, 0.5, 0.5938, 0.5, 0.5625, 0.5, 0.5625, 0.5, 0.5938, 0.5, 0.125, 0.5, 0.09375, 0.5, 0.09375, 0.5, 0.125, 0.5, 0.6562, 0.5, 0.625, 0.5, 0.625, 0.5, 0.6562, 0.5, 0.4731, 0.2812, 0.4669, 0.2818, 0.4607, 0.2812, 0.4547, 0.2794, 0.4492, 0.2764, 0.4444, 0.2725, 0.4404, 0.2677, 0.4375, 0.2622, 0.4357, 0.2562, 0.4351, 0.25, 0.4357, 0.2438, 0.4375, 0.2378, 0.4404, 0.2323, 0.4444, 0.2275, 0.4492, 0.2236, 0.4547, 0.2206, 0.4607, 0.2188, 0.4669, 0.2182, 0.4731, 0.2188, 0.479, 0.2206, 0.4845, 0.2236, 0.4894, 0.2275, 0.4933, 0.2323, 0.4963, 0.2378, 0.4981, 0.2438, 0.4987, 0.25, 0.4981, 0.2562, 0.4963, 0.2622, 0.4933, 0.2677, 0.4894, 0.2725, 0.4845, 0.2764, 0.479, 0.2794, 0.0625, 0.5, 0.0625, 1.0, 0.03125, 1.0, 0.03125, 0.5, 0.2188, 0.5, 0.1875, 0.5, 0.1875, 0.5, 0.2188, 0.5, 0.03125, 0.5, 0.0, 0.5, 0.0, 0.5, 0.03125, 0.5, 0.5625, 0.5, 0.5312, 0.5, 0.5312, 0.5, 0.5625, 0.5, 0.09375, 0.5, 0.0625, 0.5, 0.0625, 0.5, 0.09375, 0.5, 0.625, 0.5, 0.5938, 0.5, 0.5938, 0.5, 0.625, 0.5, 0.125, 0.5, 0.125, 1.0, 0.09375, 1.0, 0.09375, 0.5, 0.09375, 0.5, 0.09375, 1.0, 0.0625, 1.0, 0.0625, 0.5, 0.1562, 0.5, 0.125, 0.5, 0.125, 0.5, 0.1562, 0.5, 0.5312, 0.5, 0.5, 0.5, 0.5, 0.5, 0.5312, 0.5, 0.0625, 0.5, 0.03125, 0.5, 0.03125, 0.5, 0.0625, 0.5, 0.5938, 0.5, 0.5625, 0.5, 0.5625, 0.5, 0.5938, 0.5, 0.1875, 0.5, 0.1875, 1.0, 0.1562, 1.0, 0.1562, 0.5, 0.1562, 0.5, 0.1562, 1.0, 0.125, 1.0, 0.125, 0.5, 0.25, 0.5, 0.2188, 0.5, 0.2188, 0.5, 0.25, 0.5, 1.0, 0.5, 0.9688, 0.5, 0.9688, 0.5, 1.0, 0.5, 0.5, 0.5, 0.4688, 0.5, 0.4688, 0.5, 0.5, 0.5, 0.03125, 0.5, 0.0, 0.5, 0.0, 0.5, 0.03125, 0.5, 0.5625, 0.5, 0.5312, 0.5, 0.5312, 0.5, 0.5625, 0.5, 0.25, 0.5, 0.25, 1.0, 0.2188, 1.0, 0.2188, 0.5, 0.2188, 0.5, 0.2188, 1.0, 0.1875, 1.0, 0.1875, 0.5, 0.1875, 0.5, 0.1562, 0.5, 0.1562, 0.5, 0.1875, 0.5, 1.0, 0.5, 0.9688, 0.5, 0.9688, 0.5, 1.0, 0.5, 0.5, 0.5, 0.4688, 0.5, 0.4688, 0.5, 0.5, 0.5, 0.4688, 0.5, 0.4375, 0.5, 0.4375, 0.5, 0.4688, 0.5, 0.5312, 0.5, 0.5, 0.5, 0.5, 0.5, 0.5312, 0.5, 0.3125, 0.5, 0.3125, 1.0, 0.2812, 1.0, 0.2812, 0.5, 0.2812, 0.5, 0.2812, 1.0, 0.25, 1.0, 0.25, 0.5, 0.2812, 0.5, 0.25, 0.5, 0.25, 0.5, 0.2812, 0.5, 0.4375, 0.5, 0.4062, 0.5, 0.4062, 0.5, 0.4375, 0.5, 0.4375, 0.5, 0.4062, 0.5, 0.4062, 0.5, 0.4375, 0.5, 0.9688, 0.5, 0.9375, 0.5, 0.9375, 0.5, 0.9688, 0.5, 0.5, 0.5, 0.4688, 0.5, 0.4688, 0.5, 0.5, 0.5, 0.375, 0.5, 0.375, 1.0, 0.3438, 1.0, 0.3438, 0.5, 0.3438, 0.5, 0.3438, 1.0, 0.3125, 1.0, 0.3125, 0.5, 0.2188, 0.5, 0.1875, 0.5, 0.1875, 0.5, 0.2188, 0.5, 0.4688, 0.5, 0.4375, 0.5, 0.4375, 0.5, 0.4688, 0.5, 0.4062, 0.5, 0.375, 0.5, 0.375, 0.5, 0.4062, 0.5, 1.0, 0.5, 0.9688, 0.5, 0.9688, 0.5, 1.0, 0.5, 1.0, 0.5, 1.0, 1.0, 0.9688, 1.0, 0.9688, 0.5, 0.9688, 0.5, 0.9688, 1.0, 0.9375, 1.0, 0.9375, 0.5, 0.008656, 0.02376, 0.004988, 0.03122, 0.0, 0.03142, 0.005556, 0.0202, 0.03201, 0.006751, 0.02139, 0.01203, 0.0202, 0.005556, 0.03161, 0.0, 0.9786, 0.01203, 0.968, 0.006751, 0.9684, 0.0, 0.9798, 0.005556, 0.995, 0.03122, 0.9913, 0.02376, 0.9944, 0.0202, 1.0, 0.03142, 0.02139, 0.988, 0.03201, 0.9932, 0.03161, 1.0, 0.0202, 0.9944, 0.004988, 0.9688, 0.008656, 0.9762, 0.005556, 0.9798, 0.0, 0.9686, 0.9913, 0.9762, 0.995, 0.9688, 1.0, 0.9686, 0.9944, 0.9798, 0.968, 0.9932, 0.9786, 0.988, 0.9798, 0.9944, 0.9684, 1.0, 0.008656, 0.9762, 0.02139, 0.988, 0.0202, 0.9944, 0.005556, 0.9798, 0.9786, 0.988, 0.9913, 0.9762, 0.9944, 0.9798, 0.9798, 0.9944, 0.9913, 0.02376, 0.9786, 0.01203, 0.9798, 0.005556, 0.9944, 0.0202, 0.02139, 0.01203, 0.008656, 0.02376, 0.005556, 0.0202, 0.0202, 0.005556, 0.004988, 0.03122, 0.004988, 0.9688, 0.0, 0.9686, 0.0, 0.03142, 0.968, 0.006751, 0.03201, 0.006751, 0.03161, 0.0, 0.9684, 0.0, 0.995, 0.9688, 0.995, 0.03122, 1.0, 0.03142, 1.0, 0.9686, 0.03201, 0.9932, 0.968, 0.9932, 0.9684, 1.0, 0.03161, 1.0])
me_plane_016.materials.append(mat_medium_wood_006)
me_plane_016.materials.append(mat_outline_004)
me_plane_016.use_mirror_x = True
me_plane_016.update()

# ---- objects
ob_camera = bpy.data.objects.new('Camera', cam_camera)
ob_desk_005 = bpy.data.objects.new('Desk.005', me_plane_016)

# ---- transforms, parenting, visibility, modifiers, constraints
ob_camera.location = (7.359, -6.926, 4.958)
ob_camera.rotation_euler = (1.109, 0.0, 0.8149)
ob_camera.lock_rotations_4d = False
ob_camera.empty_display_type = 'ARROWS'
ob_camera.color = (0.0, 0.0, 0.0, 0.0)
ob_camera.display_type = 'WIRE'
ob_camera.lineart.crease_threshold = 0.0
ob_desk_005.location = (0.0, 0.0, 0.8345)
ob_desk_005.rotation_euler = (0.0, -0.0, -7.854)
ob_desk_005.scale = (1.162, 1.162, 1.162)
ob_desk_005.visible_shadow = False
ob_desk_005.lineart.crease_threshold = 0.0
ob_desk_005.use_mesh_mirror_x = True

# ---- collection membership
col_collection.objects.link(ob_camera)
col_collection.objects.link(ob_desk_005)

# ---- scene / render settings (as saved in the file)
scene.camera = ob_camera
scene.frame_start = 1; scene.frame_end = 250; scene.frame_set(3)
scene.render.engine = 'BLENDER_EEVEE_NEXT'
scene.cycles.use_denoising = False
scene.cycles.samples = 128
scene.cycles.sampling_pattern = 'TABULATED_SOBOL'
scene.cycles.use_adaptive_sampling = False
scene.cycles.use_light_tree = False
scene.view_settings.view_transform = 'Filmic'
bpy.context.view_layer.update()

# ---- added for rendering (the .blend has no usable light): sun
light_auto_sun = bpy.data.lights.new('AutoSun', 'SUN')
light_auto_sun.energy = 3.0
light_auto_sun.angle = 0.0523599
ob_auto_sun = bpy.data.objects.new('AutoSun', light_auto_sun)
scene.collection.objects.link(ob_auto_sun)
ob_auto_sun.rotation_euler = (0.872665, 0.174533, 0.523599)
bpy.context.view_layer.update()
